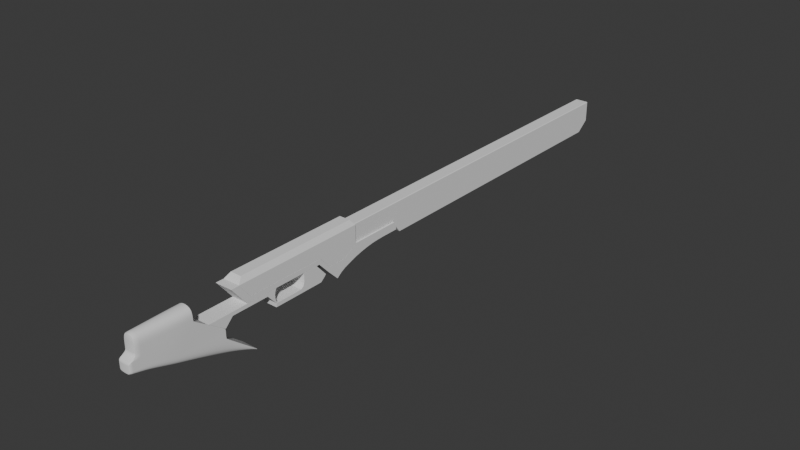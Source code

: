 # Source: Boltgun.blend  (saved by Blender 4.0.36; exported with 4.5.12 LTS)
import bpy
from mathutils import Matrix  # noqa: F401  (used for matrix-valued properties, if any)

bpy.ops.wm.read_factory_settings(use_empty=True)
scene = bpy.context.scene
scene.name = 'Scene'

# ---- world
world_world = bpy.data.worlds.new('World'); scene.world = world_world
world_world.use_nodes = True; world_world.node_tree.nodes.clear()
_N = world_world.node_tree.nodes; _L = world_world.node_tree.links
n0 = _N.new('ShaderNodeOutputWorld'); n0.name = 'World Output'; n0.location = (300, 300)
n1 = _N.new('ShaderNodeBackground'); n1.name = 'Background'; n1.location = (10, 300)
n1.inputs[0].default_value = (0.05088, 0.05088, 0.05088, 1.0)
_L.new(n1.outputs[0], n0.inputs[0])
n0.is_active_output = True
world_world.color = (0.05088, 0.05088, 0.05088)
world_world.use_sun_shadow = False
world_world.sun_shadow_jitter_overblur = 0.0

# ---- meshes
me_cube = bpy.data.meshes.new('Cube')
me_cube.from_pydata([(-0.04538, -0.1162, -0.08691), (-0.04538, -0.1816, 0.1181), (-0.04538, 1.865, -0.08691), (-0.04538, 1.954, 0.1181), (0.04538, -0.1162, -0.08691), (0.04538, -0.1816, 0.1181), (0.04538, 1.865, -0.08691), (0.04538, 1.954, 0.1181), (-0.04538, -0.1668, -0.01896), (-0.04538, 1.954, -0.01896), (0.04538, 1.954, -0.01896), (0.04538, -0.1668, -0.01896), (-0.04538, -0.1816, 0.00195), (-0.04538, 1.954, 0.00195), (0.04538, 1.954, 0.00195), (0.04538, -0.1816, 0.00195), (-0.04538, -0.5123, 0.00195), (-0.04538, -0.5123, 0.1181), (0.04538, -0.5123, 0.1181), (0.04538, -0.5123, 0.00195)], [], [(12, 1, 3, 13), (13, 3, 7, 14), (14, 7, 5, 15), (12, 15, 19, 16), (2, 6, 4, 0), (7, 3, 1, 5), (4, 11, 8, 0), (6, 10, 11, 4), (2, 9, 10, 6), (0, 8, 9, 2), (11, 15, 12, 8), (10, 14, 15, 11), (9, 13, 14, 10), (8, 12, 13, 9), (19, 18, 17, 16), (5, 1, 17, 18), (1, 12, 16, 17), (15, 5, 18, 19)])
me_cube.polygons.foreach_set('use_smooth', [True] * 18)
_uv = me_cube.uv_layers.new(name='UVMap')
_uv.uv.foreach_set('vector', [0.4834, 0.0, 0.625, 0.0, 0.625, 0.25, 0.4834, 0.25, 0.4834, 0.25, 0.625, 0.25, 0.625, 0.5, 0.4834, 0.5, 0.4834, 0.5, 0.625, 0.5, 0.625, 0.75, 0.4834, 0.75, 0.4834, 1.0, 0.4834, 0.75, 0.4834, 0.75, 0.4834, 1.0, 0.125, 0.5, 0.375, 0.5, 0.375, 0.75, 0.125, 0.75, 0.625, 0.5, 0.875, 0.5, 0.875, 0.75, 0.625, 0.75, 0.375, 0.75, 0.4579, 0.75, 0.4579, 1.0, 0.375, 1.0, 0.375, 0.5, 0.4579, 0.5, 0.4579, 0.75, 0.375, 0.75, 0.375, 0.25, 0.4579, 0.25, 0.4579, 0.5, 0.375, 0.5, 0.375, 0.0, 0.4579, 0.0, 0.4579, 0.25, 0.375, 0.25, 0.4579, 0.75, 0.4834, 0.75, 0.4834, 1.0, 0.4579, 1.0, 0.4579, 0.5, 0.4834, 0.5, 0.4834, 0.75, 0.4579, 0.75, 0.4579, 0.25, 0.4834, 0.25, 0.4834, 0.5, 0.4579, 0.5, 0.4579, 0.0, 0.4834, 0.0, 0.4834, 0.25, 0.4579, 0.25, 0.4834, 0.75, 0.625, 0.75, 0.625, 1.0, 0.4834, 1.0, 0.625, 0.75, 0.875, 0.75, 0.875, 0.75, 0.625, 0.75, 0.625, 0.0, 0.4834, 0.0, 0.4834, 0.0, 0.625, 0.0, 0.4834, 0.75, 0.625, 0.75, 0.625, 0.75, 0.4834, 0.75])
me_cube.update()
me_cube_001 = bpy.data.meshes.new('Cube.001')
me_cube_001.from_pydata([(-0.0561, -0.2024, 0.03169), (-0.03679, -0.2421, 0.1597), (-0.0561, 0.5975, 0.03169), (-0.03679, 0.5722, 0.1597), (0.0561, -0.2024, 0.03169), (0.03679, -0.2421, 0.1597), (0.0561, 0.5975, 0.03169), (0.03679, 0.5722, 0.1597), (-0.0561, -0.2759, 0.1267), (-0.0561, 0.5975, 0.1267), (0.0561, 0.5975, 0.1267), (0.0561, -0.2759, 0.1267), (-0.0561, 0.3107, 0.03169), (-0.03679, 0.2802, 0.1597), (0.0561, 0.3107, 0.03169), (0.03679, 0.2802, 0.1597), (0.0561, 0.2843, 0.1267), (-0.0561, 0.2843, 0.1267), (0.0561, 0.5975, 0.008881), (-0.0561, 0.5975, 0.008881), (0.0561, 0.3313, 0.008881), (-0.0561, 0.3313, 0.008881), (0.0561, 0.506, -0.04665), (-0.0561, 0.506, -0.04665), (0.0561, 0.3804, -0.04665), (-0.0561, 0.3804, -0.04665)], [], [(17, 13, 3, 9), (9, 3, 7, 10), (16, 15, 5, 11), (11, 5, 1, 8), (12, 14, 4, 0), (15, 13, 1, 5), (4, 11, 8, 0), (14, 16, 11, 4), (2, 9, 10, 6), (12, 17, 9, 2), (0, 8, 17, 12), (6, 10, 16, 14), (7, 3, 13, 15), (6, 14, 20, 18), (10, 7, 15, 16), (8, 1, 13, 17), (21, 19, 23, 25), (14, 12, 21, 20), (2, 6, 18, 19), (12, 2, 19, 21), (23, 22, 24, 25), (19, 18, 22, 23), (20, 21, 25, 24), (18, 20, 24, 22)])
me_cube_001.polygons.foreach_set('use_smooth', [True] * 24)
_uv = me_cube_001.uv_layers.new(name='UVMap')
_uv.uv.foreach_set('vector', [0.5565, 0.1604, 0.625, 0.1604, 0.625, 0.25, 0.5565, 0.25, 0.5565, 0.25, 0.625, 0.25, 0.625, 0.5, 0.5565, 0.5, 0.5565, 0.5896, 0.625, 0.5896, 0.625, 0.75, 0.5565, 0.75, 0.5565, 0.75, 0.625, 0.75, 0.625, 1.0, 0.5565, 1.0, 0.125, 0.5896, 0.375, 0.5896, 0.375, 0.75, 0.125, 0.75, 0.625, 0.5896, 0.875, 0.5896, 0.875, 0.75, 0.625, 0.75, 0.375, 0.75, 0.5565, 0.75, 0.5565, 1.0, 0.375, 1.0, 0.375, 0.5896, 0.5565, 0.5896, 0.5565, 0.75, 0.375, 0.75, 0.375, 0.25, 0.5565, 0.25, 0.5565, 0.5, 0.375, 0.5, 0.375, 0.1604, 0.5565, 0.1604, 0.5565, 0.25, 0.375, 0.25, 0.375, 0.0, 0.5565, 0.0, 0.5565, 0.1604, 0.375, 0.1604, 0.375, 0.5, 0.5565, 0.5, 0.5565, 0.5896, 0.375, 0.5896, 0.625, 0.5, 0.875, 0.5, 0.875, 0.5896, 0.625, 0.5896, 0.375, 0.5, 0.375, 0.5896, 0.375, 0.5896, 0.375, 0.5, 0.5565, 0.5, 0.625, 0.5, 0.625, 0.5896, 0.5565, 0.5896, 0.5565, 0.0, 0.625, 0.0, 0.625, 0.1604, 0.5565, 0.1604, 0.375, 0.1604, 0.375, 0.25, 0.375, 0.25, 0.375, 0.1604, 0.375, 0.5896, 0.125, 0.5896, 0.125, 0.5896, 0.375, 0.5896, 0.375, 0.25, 0.375, 0.5, 0.375, 0.5, 0.375, 0.25, 0.375, 0.1604, 0.375, 0.25, 0.375, 0.25, 0.375, 0.1604, 0.125, 0.5, 0.375, 0.5, 0.375, 0.5896, 0.125, 0.5896, 0.375, 0.25, 0.375, 0.5, 0.375, 0.5, 0.375, 0.25, 0.375, 0.5896, 0.125, 0.5896, 0.125, 0.5896, 0.375, 0.5896, 0.375, 0.5, 0.375, 0.5896, 0.375, 0.5896, 0.375, 0.5])
me_cube_001.update()
me_cube_002 = bpy.data.meshes.new('Cube.002')
me_cube_002.from_pydata([(-0.0561, -0.2024, 0.03169), (0.0561, -0.2024, 0.03169), (-0.0561, -0.2759, 0.1267), (0.0561, -0.2759, 0.1267), (-0.0561, 0.3107, 0.03169), (0.0561, 0.3107, 0.03169), (0.0561, 0.5975, 0.01051), (-0.0561, 0.5975, 0.01051), (0.0561, 0.34, -0.0009753), (-0.0561, 0.34, -0.0009753), (0.0561, 0.506, -0.04665), (-0.0561, 0.506, -0.04665), (0.0561, 0.3804, -0.04665), (-0.0561, 0.3804, -0.04665), (-0.05678, 0.303, -0.002217), (-0.0561, -0.2273, -0.0002276), (0.0561, -0.3296, 0.1267), (0.0561, -0.2273, -0.0002276), (-0.0561, -0.3296, 0.1267), (0.05543, 0.303, -0.002217), (0.0561, 0.5975, -0.07452), (-0.0561, 0.5975, -0.07452), (0.05583, 0.3321, -0.03405), (-0.05638, 0.3321, -0.03405), (0.0561, 0.506, -0.1064), (-0.0561, 0.506, -0.1064), (0.05607, 0.3765, -0.08187), (-0.05614, 0.3765, -0.08187), (0.0561, 0.4418, -0.04665), (-0.0561, 0.4418, -0.04665), (0.05609, 0.4418, -0.1481), (-0.05612, 0.4418, -0.1481), (0.0561, 0.4739, -0.04665), (0.0561, 0.4739, -0.1231), (-0.0561, 0.4739, -0.04665), (-0.05611, 0.4739, -0.1231), (-0.0561, 0.5517, -0.01888), (0.0561, 0.5517, -0.01888), (-0.0561, 0.5517, -0.09004), (0.0561, 0.5517, -0.09004), (0.0561, 0.9298, 0.01051), (-0.0561, 0.9298, 0.01051), (0.0561, 0.9298, -0.04273), (-0.0561, 0.9298, -0.04273), (-0.0561, 0.645, -0.06302), (-0.0561, 0.6924, -0.05372), (-0.0561, 0.7399, -0.04703), (-0.0561, 0.7874, -0.04389), (-0.0561, 0.8349, -0.04273), (-0.0561, 0.8823, -0.04273), (0.0561, 0.8823, -0.04273), (0.0561, 0.8349, -0.04273), (0.0561, 0.7874, -0.04389), (0.0561, 0.7399, -0.04703), (0.0561, 0.6924, -0.05372), (0.0561, 0.645, -0.06302), (0.0561, 0.8823, 0.01051), (0.0561, 0.8349, 0.01051), (0.0561, 0.7874, 0.01051), (0.0561, 0.7399, 0.01051), (0.0561, 0.6924, 0.01051), (0.0561, 0.645, 0.01051), (-0.0561, 0.8823, 0.01051), (-0.0561, 0.8349, 0.01051), (-0.0561, 0.7874, 0.01051), (-0.0561, 0.7399, 0.01051), (-0.0561, 0.6924, 0.01051), (-0.0561, 0.645, 0.01051), (0.0561, 0.9478, -0.01762), (-0.0561, 0.9478, -0.01762), (0.0561, 0.9478, -0.04273), (-0.0561, 0.9478, -0.04273)], [], [(4, 0, 1, 5), (1, 0, 2, 3), (5, 8, 9, 4), (29, 13, 12, 28), (36, 11, 10, 37), (8, 12, 13, 9), (14, 19, 17, 15), (17, 16, 18, 15), (19, 14, 23, 22), (31, 30, 26, 27), (38, 39, 24, 25), (22, 23, 27, 26), (3, 2, 18, 16), (28, 12, 26, 30), (5, 1, 17, 19), (34, 11, 25, 35), (50, 49, 43, 42), (0, 4, 14, 15), (36, 7, 21, 38), (1, 3, 16, 17), (9, 13, 27, 23), (8, 5, 19, 22), (37, 10, 24, 39), (4, 9, 23, 14), (2, 0, 15, 18), (12, 8, 22, 26), (13, 29, 31, 27), (32, 28, 30, 33), (35, 33, 30, 31), (34, 29, 28, 32), (11, 34, 32, 10), (25, 24, 33, 35), (10, 32, 33, 24), (29, 34, 35, 31), (6, 37, 39, 20), (11, 36, 38, 25), (21, 20, 39, 38), (7, 36, 37, 6), (42, 43, 71, 70), (56, 50, 42, 40), (62, 56, 40, 41), (49, 62, 41, 43), (21, 7, 67, 44), (44, 67, 66, 45), (45, 66, 65, 46), (46, 65, 64, 47), (47, 64, 63, 48), (48, 63, 62, 49), (7, 6, 61, 67), (67, 61, 60, 66), (66, 60, 59, 65), (65, 59, 58, 64), (64, 58, 57, 63), (63, 57, 56, 62), (6, 20, 55, 61), (61, 55, 54, 60), (60, 54, 53, 59), (59, 53, 52, 58), (58, 52, 51, 57), (57, 51, 50, 56), (20, 21, 44, 55), (55, 44, 45, 54), (54, 45, 46, 53), (53, 46, 47, 52), (52, 47, 48, 51), (51, 48, 49, 50), (69, 68, 70, 71), (40, 42, 70, 68), (41, 40, 68, 69), (43, 41, 69, 71)])
me_cube_002.polygons.foreach_set('use_smooth', [True] * 70)
_uv = me_cube_002.uv_layers.new(name='UVMap')
_uv.uv.foreach_set('vector', [0.125, 0.5896, 0.125, 0.75, 0.375, 0.75, 0.375, 0.5896, 0.375, 0.75, 0.375, 1.0, 0.5565, 1.0, 0.5565, 0.75, 0.375, 0.5896, 0.375, 0.5896, 0.125, 0.5896, 0.125, 0.5896, 0.125, 0.5448, 0.125, 0.5896, 0.375, 0.5896, 0.375, 0.5448, 0.375, 0.25, 0.375, 0.25, 0.375, 0.5, 0.375, 0.5, 0.375, 0.5896, 0.375, 0.5896, 0.125, 0.5896, 0.125, 0.5896, 0.125, 0.5896, 0.375, 0.5896, 0.375, 0.75, 0.125, 0.75, 0.375, 0.75, 0.5565, 0.75, 0.5565, 1.0, 0.375, 1.0, 0.375, 0.5896, 0.125, 0.5896, 0.125, 0.5896, 0.375, 0.5896, 0.125, 0.5448, 0.375, 0.5448, 0.375, 0.5896, 0.125, 0.5896, 0.375, 0.25, 0.375, 0.5, 0.375, 0.5, 0.375, 0.25, 0.375, 0.5896, 0.125, 0.5896, 0.125, 0.5896, 0.375, 0.5896, 0.5565, 0.75, 0.5565, 1.0, 0.5565, 1.0, 0.5565, 0.75, 0.375, 0.5448, 0.375, 0.5896, 0.375, 0.5896, 0.375, 0.5448, 0.375, 0.5896, 0.375, 0.75, 0.375, 0.75, 0.375, 0.5896, 0.125, 0.5224, 0.125, 0.5, 0.125, 0.5, 0.125, 0.5224, 0.375, 0.5, 0.375, 0.25, 0.375, 0.25, 0.375, 0.5, 0.125, 0.75, 0.125, 0.5896, 0.125, 0.5896, 0.125, 0.75, 0.375, 0.25, 0.375, 0.25, 0.375, 0.25, 0.375, 0.25, 0.375, 0.75, 0.5565, 0.75, 0.5565, 0.75, 0.375, 0.75, 0.125, 0.5896, 0.125, 0.5896, 0.125, 0.5896, 0.125, 0.5896, 0.375, 0.5896, 0.375, 0.5896, 0.375, 0.5896, 0.375, 0.5896, 0.375, 0.5, 0.375, 0.5, 0.375, 0.5, 0.375, 0.5, 0.125, 0.5896, 0.125, 0.5896, 0.125, 0.5896, 0.125, 0.5896, 0.5565, 1.0, 0.375, 1.0, 0.375, 1.0, 0.5565, 1.0, 0.375, 0.5896, 0.375, 0.5896, 0.375, 0.5896, 0.375, 0.5896, 0.125, 0.5896, 0.125, 0.5448, 0.125, 0.5448, 0.125, 0.5896, 0.375, 0.5224, 0.375, 0.5448, 0.375, 0.5448, 0.375, 0.5224, 0.125, 0.5224, 0.375, 0.5224, 0.375, 0.5448, 0.125, 0.5448, 0.125, 0.5224, 0.125, 0.5448, 0.375, 0.5448, 0.375, 0.5224, 0.125, 0.5, 0.125, 0.5224, 0.375, 0.5224, 0.375, 0.5, 0.125, 0.5, 0.375, 0.5, 0.375, 0.5224, 0.125, 0.5224, 0.375, 0.5, 0.375, 0.5224, 0.375, 0.5224, 0.375, 0.5, 0.125, 0.5448, 0.125, 0.5224, 0.125, 0.5224, 0.125, 0.5448, 0.375, 0.5, 0.375, 0.5, 0.375, 0.5, 0.375, 0.5, 0.375, 0.25, 0.375, 0.25, 0.375, 0.25, 0.375, 0.25, 0.375, 0.25, 0.375, 0.5, 0.375, 0.5, 0.375, 0.25, 0.375, 0.25, 0.375, 0.25, 0.375, 0.5, 0.375, 0.5, 0.375, 0.5, 0.375, 0.25, 0.375, 0.25, 0.375, 0.5, 0.375, 0.5, 0.375, 0.5, 0.375, 0.5, 0.375, 0.5, 0.375, 0.25, 0.375, 0.5, 0.375, 0.5, 0.375, 0.25, 0.375, 0.25, 0.375, 0.25, 0.375, 0.25, 0.375, 0.25, 0.375, 0.25, 0.375, 0.25, 0.375, 0.25, 0.375, 0.25, 0.375, 0.25, 0.375, 0.25, 0.375, 0.25, 0.375, 0.25, 0.375, 0.25, 0.375, 0.25, 0.375, 0.25, 0.375, 0.25, 0.375, 0.25, 0.375, 0.25, 0.375, 0.25, 0.375, 0.25, 0.375, 0.25, 0.375, 0.25, 0.375, 0.25, 0.375, 0.25, 0.375, 0.25, 0.375, 0.25, 0.375, 0.25, 0.375, 0.25, 0.375, 0.25, 0.375, 0.5, 0.375, 0.5, 0.375, 0.25, 0.375, 0.25, 0.375, 0.5, 0.375, 0.5, 0.375, 0.25, 0.375, 0.25, 0.375, 0.5, 0.375, 0.5, 0.375, 0.25, 0.375, 0.25, 0.375, 0.5, 0.375, 0.5, 0.375, 0.25, 0.375, 0.25, 0.375, 0.5, 0.375, 0.5, 0.375, 0.25, 0.375, 0.25, 0.375, 0.5, 0.375, 0.5, 0.375, 0.25, 0.375, 0.5, 0.375, 0.5, 0.375, 0.5, 0.375, 0.5, 0.375, 0.5, 0.375, 0.5, 0.375, 0.5, 0.375, 0.5, 0.375, 0.5, 0.375, 0.5, 0.375, 0.5, 0.375, 0.5, 0.375, 0.5, 0.375, 0.5, 0.375, 0.5, 0.375, 0.5, 0.375, 0.5, 0.375, 0.5, 0.375, 0.5, 0.375, 0.5, 0.375, 0.5, 0.375, 0.5, 0.375, 0.5, 0.375, 0.5, 0.375, 0.5, 0.375, 0.25, 0.375, 0.25, 0.375, 0.5, 0.375, 0.5, 0.375, 0.25, 0.375, 0.25, 0.375, 0.5, 0.375, 0.5, 0.375, 0.25, 0.375, 0.25, 0.375, 0.5, 0.375, 0.5, 0.375, 0.25, 0.375, 0.25, 0.375, 0.5, 0.375, 0.5, 0.375, 0.25, 0.375, 0.25, 0.375, 0.5, 0.375, 0.5, 0.375, 0.25, 0.375, 0.25, 0.375, 0.5, 0.375, 0.25, 0.375, 0.5, 0.375, 0.5, 0.375, 0.25, 0.375, 0.5, 0.375, 0.5, 0.375, 0.5, 0.375, 0.5, 0.375, 0.25, 0.375, 0.5, 0.375, 0.5, 0.375, 0.25, 0.375, 0.25, 0.375, 0.25, 0.375, 0.25, 0.375, 0.25])
me_cube_002.update()
me_cube_004 = bpy.data.meshes.new('Cube.004')
me_cube_004.from_pydata([(-0.04233, -0.165, -0.09076), (-0.04388, -0.165, 0.1438), (-0.05179, 0.3097, -0.2448), (-0.05403, 0.116, 0.1438), (0.04233, -0.165, -0.09076), (0.04388, -0.165, 0.1438), (0.05179, 0.3097, -0.2448), (0.05403, 0.116, 0.1438), (-0.04633, 0.02451, -0.1537), (-0.04499, -0.05854, -0.1268), (-0.04894, -0.05854, 0.1438), (-0.05238, 0.02451, 0.1438), (0.04499, -0.05854, -0.1268), (0.04633, 0.02451, -0.1537), (0.05238, 0.02451, 0.1438), (0.04894, -0.05854, 0.1438), (-0.04329, -0.165, -0.02806), (-0.04388, -0.165, 0.06097), (-0.05403, 0.116, 0.06098), (-0.05403, 0.3131, -0.07676), (0.05403, 0.116, 0.06098), (0.05403, 0.3131, -0.07676), (0.04388, -0.165, 0.06097), (0.04329, -0.165, -0.02806), (0.05238, 0.02451, 0.06098), (0.0506, 0.02451, -0.04228), (0.04894, -0.05854, 0.06098), (0.04782, -0.05854, -0.03198), (-0.04894, -0.05854, 0.06098), (-0.04782, -0.05854, -0.03198), (-0.05238, 0.02451, 0.06098), (-0.0506, 0.02451, -0.04228), (-0.04379, -0.11, -0.1093), (0.04645, -0.11, 0.1438), (-0.04645, -0.11, 0.1438), (0.04379, -0.11, -0.1093), (-0.04563, -0.11, -0.02806), (-0.04645, -0.11, 0.06097), (0.04563, -0.11, -0.02806), (0.04645, -0.11, 0.06097), (-0.04573, -0.01539, -0.141), (-0.05088, -0.01539, 0.1438), (0.04573, -0.01539, -0.141), (0.05088, -0.01539, 0.1438), (-0.04944, -0.01539, -0.03675), (-0.05088, -0.01539, 0.06098), (0.04944, -0.01539, -0.03675), (0.05088, -0.01539, 0.06098), (-0.05351, 0.06652, 0.1438), (0.04695, 0.06652, -0.1658), (-0.04695, 0.06652, -0.1658), (0.05351, 0.06652, 0.1438), (0.05138, 0.06652, -0.04961), (0.05351, 0.06652, 0.06098), (-0.05138, 0.06652, -0.04961), (-0.05351, 0.06652, 0.06098), (-0.04352, -0.165, -0.007894), (-0.05403, 0.2133, -0.007894), (0.05403, 0.2133, -0.007894), (0.04352, -0.165, -0.007894), (0.05155, 0.02451, -0.007894), (0.04831, -0.05854, -0.007894), (-0.04831, -0.05854, -0.007894), (-0.05155, 0.02451, -0.007894), (0.04595, -0.11, -0.007894), (-0.04595, -0.11, -0.007894), (0.05014, -0.01539, -0.007894), (-0.05014, -0.01539, -0.007894), (-0.0526, 0.06652, -0.007894), (0.0526, 0.06652, -0.007894), (-0.04379, -0.165, 0.02654), (-0.05403, 0.1647, 0.02654), (0.05403, 0.1647, 0.02654), (0.04379, -0.165, 0.02654), (0.05217, 0.02451, 0.02654), (0.04878, -0.05854, 0.02654), (-0.04878, -0.05854, 0.02654), (-0.05217, 0.02451, 0.02654), (0.04632, -0.11, 0.02654), (-0.04632, -0.11, 0.02654), (0.05069, -0.01539, 0.02654), (-0.05069, -0.01539, 0.02654), (-0.05327, 0.06652, 0.02654), (0.05327, 0.06652, 0.02654), (-0.04385, -0.165, 0.04376), (-0.05403, 0.1403, 0.04376), (0.05403, 0.1403, 0.04376), (0.04385, -0.165, 0.04376), (0.05233, 0.02451, 0.04376), (0.0489, -0.05854, 0.04376), (-0.0489, -0.05854, 0.04376), (-0.05233, 0.02451, 0.04376), (0.04641, -0.11, 0.04376), (-0.04641, -0.11, 0.04376), (0.05083, -0.01539, 0.04376), (-0.05083, -0.01539, 0.04376), (-0.05345, 0.06652, 0.04376), (0.05345, 0.06652, 0.04376), (-0.04387, -0.165, 0.05237), (-0.05403, 0.1282, 0.05237), (0.05403, 0.1282, 0.05237), (0.04387, -0.165, 0.05237), (0.05237, 0.02451, 0.05237), (0.04893, -0.05854, 0.05237), (-0.04893, -0.05854, 0.05237), (-0.05237, 0.02451, 0.05237), (0.04644, -0.11, 0.05237), (-0.04644, -0.11, 0.05237), (0.05086, -0.01539, 0.05237), (-0.05086, -0.01539, 0.05237), (-0.0535, 0.06652, 0.05237), (0.0535, 0.06652, 0.05237), (-0.04153, -0.2275, 0.06097), (-0.04153, -0.2275, 0.1438), (0.04121, -0.2275, -0.02806), (0.04085, -0.2275, -0.07461), (-0.04085, -0.2275, -0.07461), (0.04153, -0.2275, 0.1438), (-0.04121, -0.2275, -0.02806), (-0.04152, -0.2275, 0.05237), (0.04153, -0.2275, 0.06097), (0.04133, -0.2275, -0.007894), (-0.04133, -0.2275, -0.007894), (0.04148, -0.2275, 0.02654), (-0.04148, -0.2275, 0.02654), (0.04151, -0.2275, 0.04376), (-0.04151, -0.2275, 0.04376), (0.04152, -0.2275, 0.05237), (-0.05403, 0.3126, -0.1365), (0.05403, 0.3126, -0.1365), (0.04296, -0.165, -0.05183), (0.04876, 0.02451, -0.09285), (0.04676, -0.05854, -0.07225), (-0.04676, -0.05854, -0.07225), (-0.04876, 0.02451, -0.09285), (-0.04296, -0.165, -0.05183), (0.04497, -0.11, -0.0609), (-0.04497, -0.11, -0.0609), (0.04797, -0.01539, -0.08266), (-0.04797, -0.01539, -0.08266), (-0.04961, 0.06652, -0.1), (0.04961, 0.06652, -0.1), (0.04107, -0.2275, -0.0468), (-0.04107, -0.2275, -0.0468), (-0.05403, 0.5116, -0.2967), (-0.05403, 0.5111, -0.306), (0.05403, 0.5111, -0.306), (0.05403, 0.5116, -0.2967), (0.04037, -0.2693, -0.04047), (0.04031, -0.2693, -0.06162), (-0.04031, -0.2693, -0.06162), (-0.04037, -0.2693, -0.04047), (-0.0404, -0.2693, -0.02806), (0.04046, -0.2693, -0.007894), (0.0404, -0.2693, -0.02806), (-0.04046, -0.2693, -0.007894), (0.04048, -0.2693, 0.003946), (-0.04048, -0.2693, 0.003946), (-0.05403, 0.4121, -0.2166), (-0.05291, 0.4104, -0.2754), (0.05403, 0.4121, -0.2166), (0.05291, 0.4104, -0.2754)], [], [(55, 48, 3, 18), (18, 3, 7, 20), (39, 33, 5, 22), (56, 16, 118, 122), (32, 35, 4, 0), (33, 34, 1, 5), (51, 48, 11, 14), (43, 41, 10, 15), (50, 49, 13, 8), (40, 42, 12, 9), (53, 51, 14, 24), (47, 43, 15, 26), (37, 34, 10, 28), (45, 41, 11, 30), (139, 44, 31, 134), (109, 45, 30, 105), (137, 36, 29, 133), (107, 37, 28, 104), (138, 46, 27, 132), (108, 47, 26, 103), (141, 52, 25, 131), (111, 53, 24, 102), (22, 5, 117, 120), (87, 101, 127, 125), (136, 38, 23, 130), (106, 39, 22, 101), (128, 19, 21, 129), (99, 18, 20, 100), (140, 54, 19, 128), (110, 55, 18, 99), (103, 26, 39, 106), (132, 27, 38, 136), (98, 17, 37, 107), (135, 16, 36, 137), (17, 1, 34, 37), (15, 10, 34, 33), (9, 12, 35, 32), (26, 15, 33, 39), (102, 24, 47, 108), (131, 25, 46, 138), (104, 28, 45, 109), (133, 29, 44, 139), (28, 10, 41, 45), (24, 14, 43, 47), (8, 13, 42, 40), (14, 11, 41, 43), (105, 30, 55, 110), (134, 31, 54, 140), (100, 20, 53, 111), (129, 21, 52, 141), (20, 7, 51, 53), (2, 6, 49, 50), (7, 3, 48, 51), (30, 11, 48, 55), (21, 58, 69, 52), (31, 63, 68, 54), (29, 62, 67, 44), (25, 60, 66, 46), (16, 56, 65, 36), (27, 61, 64, 38), (54, 68, 57, 19), (19, 57, 58, 21), (38, 64, 59, 23), (5, 1, 113, 117), (52, 69, 60, 25), (46, 66, 61, 27), (36, 65, 62, 29), (44, 67, 63, 31), (58, 72, 83, 69), (63, 77, 82, 68), (62, 76, 81, 67), (60, 74, 80, 66), (56, 70, 79, 65), (61, 75, 78, 64), (68, 82, 71, 57), (57, 71, 72, 58), (64, 78, 73, 59), (70, 56, 122, 124), (69, 83, 74, 60), (66, 80, 75, 61), (65, 79, 76, 62), (67, 81, 77, 63), (72, 86, 97, 83), (77, 91, 96, 82), (76, 90, 95, 81), (74, 88, 94, 80), (70, 84, 93, 79), (75, 89, 92, 78), (82, 96, 85, 71), (71, 85, 86, 72), (78, 92, 87, 73), (0, 4, 115, 116), (83, 97, 88, 74), (80, 94, 89, 75), (79, 93, 90, 76), (81, 95, 91, 77), (86, 100, 111, 97), (91, 105, 110, 96), (90, 104, 109, 95), (88, 102, 108, 94), (84, 98, 107, 93), (89, 103, 106, 92), (96, 110, 99, 85), (85, 99, 100, 86), (92, 106, 101, 87), (101, 22, 120, 127), (97, 111, 102, 88), (94, 108, 103, 89), (93, 107, 104, 90), (95, 109, 105, 91), (120, 117, 113, 112), (124, 122, 155, 157), (127, 120, 112, 119), (143, 116, 150, 151), (116, 115, 149, 150), (123, 125, 126, 124), (125, 127, 119, 126), (23, 59, 121, 114), (135, 0, 116, 143), (73, 87, 125, 123), (17, 98, 119, 112), (98, 84, 126, 119), (59, 73, 123, 121), (1, 17, 112, 113), (84, 70, 124, 126), (130, 23, 114, 142), (4, 130, 142, 115), (16, 135, 143, 118), (142, 114, 154, 148), (6, 129, 141, 49), (8, 134, 140, 50), (9, 133, 139, 40), (13, 131, 138, 42), (0, 135, 137, 32), (12, 132, 136, 35), (50, 140, 128, 2), (159, 158, 144, 145), (35, 136, 130, 4), (49, 141, 131, 13), (42, 138, 132, 12), (32, 137, 133, 9), (40, 139, 134, 8), (145, 144, 147, 146), (158, 160, 147, 144), (160, 161, 146, 147), (161, 159, 145, 146), (148, 154, 152, 151), (154, 153, 155, 152), (153, 156, 157, 155), (149, 148, 151, 150), (122, 118, 152, 155), (114, 121, 153, 154), (118, 143, 151, 152), (121, 123, 156, 153), (115, 142, 148, 149), (123, 124, 157, 156), (6, 2, 159, 161), (129, 6, 161, 160), (128, 129, 160, 158), (2, 128, 158, 159)])
me_cube_004.polygons.foreach_set('use_smooth', [True] * 160)
_k = {(3, 7): 1.0, (3, 18): 1.0, (19, 57): 1.0, (7, 20): 1.0, (21, 58): 1.0, (19, 21): 0.62403, (18, 20): 0.40209, (57, 71): 1.0, (58, 72): 1.0, (71, 85): 1.0, (72, 86): 1.0, (85, 99): 1.0, (86, 100): 1.0, (18, 99): 1.0, (20, 100): 1.0, (112, 113): 0.39657, (113, 117): 0.39657, (112, 119): 0.39657, (117, 120): 0.39657, (123, 125): 0.39657, (124, 126): 0.39657, (125, 127): 0.39657, (119, 126): 0.39657, (120, 127): 0.39657, (19, 128): 1.0, (21, 129): 1.0, (128, 129): 0.62403, (144, 145): 1.0, (145, 146): 1.0, (146, 147): 1.0, (144, 147): 1.0, (144, 158): 1.0, (147, 160): 1.0, (148, 149): 0.39657, (149, 150): 0.39657, (151, 152): 0.39657, (153, 154): 0.39657, (152, 155): 0.39657, (153, 156): 0.39657, (155, 157): 0.39657, (148, 154): 0.39657, (150, 151): 0.39657, (124, 157): 0.39657, (123, 156): 0.39657, (128, 158): 1.0, (129, 160): 1.0}
me_cube_004.attributes.new('crease_edge', 'FLOAT', 'EDGE').data.foreach_set('value', [_k.get((min(e.vertices), max(e.vertices)), 0.0) for e in me_cube_004.edges])
_uv = me_cube_004.uv_layers.new(name='UVMap')
_uv.uv.foreach_set('vector', [0.5417, 0.2083, 0.625, 0.2083, 0.625, 0.25, 0.5417, 0.25, 0.5417, 0.25, 0.625, 0.25, 0.625, 0.5, 0.5417, 0.5, 0.5417, 0.7083, 0.625, 0.7083, 0.625, 0.75, 0.5417, 0.75, 0.5, 0.0, 0.4583, 0.0, 0.4583, 0.0, 0.5, 0.0, 0.125, 0.7083, 0.375, 0.7083, 0.375, 0.75, 0.125, 0.75, 0.625, 0.7083, 0.875, 0.7083, 0.875, 0.75, 0.625, 0.75, 0.625, 0.5417, 0.875, 0.5417, 0.875, 0.5833, 0.625, 0.5833, 0.625, 0.625, 0.875, 0.625, 0.875, 0.6667, 0.625, 0.6667, 0.125, 0.5417, 0.375, 0.5417, 0.375, 0.5833, 0.125, 0.5833, 0.125, 0.625, 0.375, 0.625, 0.375, 0.6667, 0.125, 0.6667, 0.5417, 0.5417, 0.625, 0.5417, 0.625, 0.5833, 0.5417, 0.5833, 0.5417, 0.625, 0.625, 0.625, 0.625, 0.6667, 0.5417, 0.6667, 0.5417, 0.04167, 0.625, 0.04167, 0.625, 0.08333, 0.5417, 0.08333, 0.5417, 0.125, 0.625, 0.125, 0.625, 0.1667, 0.5417, 0.1667, 0.4167, 0.125, 0.4583, 0.125, 0.4583, 0.1667, 0.4167, 0.1667, 0.5365, 0.125, 0.5417, 0.125, 0.5417, 0.1667, 0.5365, 0.1667, 0.4167, 0.04167, 0.4583, 0.04167, 0.4583, 0.08333, 0.4167, 0.08333, 0.5365, 0.04167, 0.5417, 0.04167, 0.5417, 0.08333, 0.5365, 0.08333, 0.4167, 0.625, 0.4583, 0.625, 0.4583, 0.6667, 0.4167, 0.6667, 0.5365, 0.625, 0.5417, 0.625, 0.5417, 0.6667, 0.5365, 0.6667, 0.4167, 0.5417, 0.4583, 0.5417, 0.4583, 0.5833, 0.4167, 0.5833, 0.5365, 0.5417, 0.5417, 0.5417, 0.5417, 0.5833, 0.5365, 0.5833, 0.5417, 0.75, 0.625, 0.75, 0.625, 0.75, 0.5417, 0.75, 0.5312, 0.75, 0.5365, 0.75, 0.5365, 0.75, 0.5312, 0.75, 0.4167, 0.7083, 0.4583, 0.7083, 0.4583, 0.75, 0.4167, 0.75, 0.5365, 0.7083, 0.5417, 0.7083, 0.5417, 0.75, 0.5365, 0.75, 0.4167, 0.25, 0.4583, 0.25, 0.4583, 0.5, 0.4167, 0.5, 0.5365, 0.25, 0.5417, 0.25, 0.5417, 0.5, 0.5365, 0.5, 0.4167, 0.2083, 0.4583, 0.2083, 0.4583, 0.25, 0.4167, 0.25, 0.5365, 0.2083, 0.5417, 0.2083, 0.5417, 0.25, 0.5365, 0.25, 0.5365, 0.6667, 0.5417, 0.6667, 0.5417, 0.7083, 0.5365, 0.7083, 0.4167, 0.6667, 0.4583, 0.6667, 0.4583, 0.7083, 0.4167, 0.7083, 0.5365, 0.0, 0.5417, 0.0, 0.5417, 0.04167, 0.5365, 0.04167, 0.4167, 0.0, 0.4583, 0.0, 0.4583, 0.04167, 0.4167, 0.04167, 0.5417, 0.0, 0.625, 0.0, 0.625, 0.04167, 0.5417, 0.04167, 0.625, 0.6667, 0.875, 0.6667, 0.875, 0.7083, 0.625, 0.7083, 0.125, 0.6667, 0.375, 0.6667, 0.375, 0.7083, 0.125, 0.7083, 0.5417, 0.6667, 0.625, 0.6667, 0.625, 0.7083, 0.5417, 0.7083, 0.5365, 0.5833, 0.5417, 0.5833, 0.5417, 0.625, 0.5365, 0.625, 0.4167, 0.5833, 0.4583, 0.5833, 0.4583, 0.625, 0.4167, 0.625, 0.5365, 0.08333, 0.5417, 0.08333, 0.5417, 0.125, 0.5365, 0.125, 0.4167, 0.08333, 0.4583, 0.08333, 0.4583, 0.125, 0.4167, 0.125, 0.5417, 0.08333, 0.625, 0.08333, 0.625, 0.125, 0.5417, 0.125, 0.5417, 0.5833, 0.625, 0.5833, 0.625, 0.625, 0.5417, 0.625, 0.125, 0.5833, 0.375, 0.5833, 0.375, 0.625, 0.125, 0.625, 0.625, 0.5833, 0.875, 0.5833, 0.875, 0.625, 0.625, 0.625, 0.5365, 0.1667, 0.5417, 0.1667, 0.5417, 0.2083, 0.5365, 0.2083, 0.4167, 0.1667, 0.4583, 0.1667, 0.4583, 0.2083, 0.4167, 0.2083, 0.5365, 0.5, 0.5417, 0.5, 0.5417, 0.5417, 0.5365, 0.5417, 0.4167, 0.5, 0.4583, 0.5, 0.4583, 0.5417, 0.4167, 0.5417, 0.5417, 0.5, 0.625, 0.5, 0.625, 0.5417, 0.5417, 0.5417, 0.125, 0.5, 0.375, 0.5, 0.375, 0.5417, 0.125, 0.5417, 0.625, 0.5, 0.875, 0.5, 0.875, 0.5417, 0.625, 0.5417, 0.5417, 0.1667, 0.625, 0.1667, 0.625, 0.2083, 0.5417, 0.2083, 0.4583, 0.5, 0.5, 0.5, 0.5, 0.5417, 0.4583, 0.5417, 0.4583, 0.1667, 0.5, 0.1667, 0.5, 0.2083, 0.4583, 0.2083, 0.4583, 0.08333, 0.5, 0.08333, 0.5, 0.125, 0.4583, 0.125, 0.4583, 0.5833, 0.5, 0.5833, 0.5, 0.625, 0.4583, 0.625, 0.4583, 0.0, 0.5, 0.0, 0.5, 0.04167, 0.4583, 0.04167, 0.4583, 0.6667, 0.5, 0.6667, 0.5, 0.7083, 0.4583, 0.7083, 0.4583, 0.2083, 0.5, 0.2083, 0.5, 0.25, 0.4583, 0.25, 0.4583, 0.25, 0.5, 0.25, 0.5, 0.5, 0.4583, 0.5, 0.4583, 0.7083, 0.5, 0.7083, 0.5, 0.75, 0.4583, 0.75, 0.625, 0.75, 0.875, 0.75, 0.875, 0.75, 0.625, 0.75, 0.4583, 0.5417, 0.5, 0.5417, 0.5, 0.5833, 0.4583, 0.5833, 0.4583, 0.625, 0.5, 0.625, 0.5, 0.6667, 0.4583, 0.6667, 0.4583, 0.04167, 0.5, 0.04167, 0.5, 0.08333, 0.4583, 0.08333, 0.4583, 0.125, 0.5, 0.125, 0.5, 0.1667, 0.4583, 0.1667, 0.5, 0.5, 0.5208, 0.5, 0.5208, 0.5417, 0.5, 0.5417, 0.5, 0.1667, 0.5208, 0.1667, 0.5208, 0.2083, 0.5, 0.2083, 0.5, 0.08333, 0.5208, 0.08333, 0.5208, 0.125, 0.5, 0.125, 0.5, 0.5833, 0.5208, 0.5833, 0.5208, 0.625, 0.5, 0.625, 0.5, 0.0, 0.5208, 0.0, 0.5208, 0.04167, 0.5, 0.04167, 0.5, 0.6667, 0.5208, 0.6667, 0.5208, 0.7083, 0.5, 0.7083, 0.5, 0.2083, 0.5208, 0.2083, 0.5208, 0.25, 0.5, 0.25, 0.5, 0.25, 0.5208, 0.25, 0.5208, 0.5, 0.5, 0.5, 0.5, 0.7083, 0.5208, 0.7083, 0.5208, 0.75, 0.5, 0.75, 0.5208, 0.0, 0.5, 0.0, 0.5, 0.0, 0.5208, 0.0, 0.5, 0.5417, 0.5208, 0.5417, 0.5208, 0.5833, 0.5, 0.5833, 0.5, 0.625, 0.5208, 0.625, 0.5208, 0.6667, 0.5, 0.6667, 0.5, 0.04167, 0.5208, 0.04167, 0.5208, 0.08333, 0.5, 0.08333, 0.5, 0.125, 0.5208, 0.125, 0.5208, 0.1667, 0.5, 0.1667, 0.5208, 0.5, 0.5312, 0.5, 0.5312, 0.5417, 0.5208, 0.5417, 0.5208, 0.1667, 0.5312, 0.1667, 0.5312, 0.2083, 0.5208, 0.2083, 0.5208, 0.08333, 0.5312, 0.08333, 0.5312, 0.125, 0.5208, 0.125, 0.5208, 0.5833, 0.5312, 0.5833, 0.5312, 0.625, 0.5208, 0.625, 0.5208, 0.0, 0.5312, 0.0, 0.5312, 0.04167, 0.5208, 0.04167, 0.5208, 0.6667, 0.5312, 0.6667, 0.5312, 0.7083, 0.5208, 0.7083, 0.5208, 0.2083, 0.5312, 0.2083, 0.5312, 0.25, 0.5208, 0.25, 0.5208, 0.25, 0.5312, 0.25, 0.5312, 0.5, 0.5208, 0.5, 0.5208, 0.7083, 0.5312, 0.7083, 0.5312, 0.75, 0.5208, 0.75, 0.125, 0.75, 0.375, 0.75, 0.375, 0.75, 0.125, 0.75, 0.5208, 0.5417, 0.5312, 0.5417, 0.5312, 0.5833, 0.5208, 0.5833, 0.5208, 0.625, 0.5312, 0.625, 0.5312, 0.6667, 0.5208, 0.6667, 0.5208, 0.04167, 0.5312, 0.04167, 0.5312, 0.08333, 0.5208, 0.08333, 0.5208, 0.125, 0.5312, 0.125, 0.5312, 0.1667, 0.5208, 0.1667, 0.5312, 0.5, 0.5365, 0.5, 0.5365, 0.5417, 0.5312, 0.5417, 0.5312, 0.1667, 0.5365, 0.1667, 0.5365, 0.2083, 0.5312, 0.2083, 0.5312, 0.08333, 0.5365, 0.08333, 0.5365, 0.125, 0.5312, 0.125, 0.5312, 0.5833, 0.5365, 0.5833, 0.5365, 0.625, 0.5312, 0.625, 0.5312, 0.0, 0.5365, 0.0, 0.5365, 0.04167, 0.5312, 0.04167, 0.5312, 0.6667, 0.5365, 0.6667, 0.5365, 0.7083, 0.5312, 0.7083, 0.5312, 0.2083, 0.5365, 0.2083, 0.5365, 0.25, 0.5312, 0.25, 0.5312, 0.25, 0.5365, 0.25, 0.5365, 0.5, 0.5312, 0.5, 0.5312, 0.7083, 0.5365, 0.7083, 0.5365, 0.75, 0.5312, 0.75, 0.5365, 0.75, 0.5417, 0.75, 0.5417, 0.75, 0.5365, 0.75, 0.5312, 0.5417, 0.5365, 0.5417, 0.5365, 0.5833, 0.5312, 0.5833, 0.5312, 0.625, 0.5365, 0.625, 0.5365, 0.6667, 0.5312, 0.6667, 0.5312, 0.04167, 0.5365, 0.04167, 0.5365, 0.08333, 0.5312, 0.08333, 0.5312, 0.125, 0.5365, 0.125, 0.5365, 0.1667, 0.5312, 0.1667, 0.5417, 0.75, 0.625, 0.75, 0.625, 1.0, 0.5417, 1.0, 0.5208, 0.0, 0.5, 0.0, 0.5, 0.0, 0.5208, 0.0, 0.5365, 0.75, 0.5417, 0.75, 0.5417, 1.0, 0.5365, 1.0, 0.4167, 0.0, 0.375, 0.0, 0.375, 0.0, 0.4167, 0.0, 0.125, 0.75, 0.375, 0.75, 0.375, 0.75, 0.125, 0.75, 0.5208, 0.75, 0.5312, 0.75, 0.5312, 1.0, 0.5208, 1.0, 0.5312, 0.75, 0.5365, 0.75, 0.5365, 1.0, 0.5312, 1.0, 0.4583, 0.75, 0.5, 0.75, 0.5, 0.75, 0.4583, 0.75, 0.4167, 0.0, 0.375, 0.0, 0.375, 0.0, 0.4167, 0.0, 0.5208, 0.75, 0.5312, 0.75, 0.5312, 0.75, 0.5208, 0.75, 0.5417, 0.0, 0.5365, 0.0, 0.5365, 0.0, 0.5417, 0.0, 0.5365, 0.0, 0.5312, 0.0, 0.5312, 0.0, 0.5365, 0.0, 0.5, 0.75, 0.5208, 0.75, 0.5208, 0.75, 0.5, 0.75, 0.625, 0.0, 0.5417, 0.0, 0.5417, 0.0, 0.625, 0.0, 0.5312, 0.0, 0.5208, 0.0, 0.5208, 0.0, 0.5312, 0.0, 0.4167, 0.75, 0.4583, 0.75, 0.4583, 0.75, 0.4167, 0.75, 0.375, 0.75, 0.4167, 0.75, 0.4167, 0.75, 0.375, 0.75, 0.4583, 0.0, 0.4167, 0.0, 0.4167, 0.0, 0.4583, 0.0, 0.4167, 0.75, 0.4583, 0.75, 0.4583, 0.75, 0.4167, 0.75, 0.375, 0.5, 0.4167, 0.5, 0.4167, 0.5417, 0.375, 0.5417, 0.375, 0.1667, 0.4167, 0.1667, 0.4167, 0.2083, 0.375, 0.2083, 0.375, 0.08333, 0.4167, 0.08333, 0.4167, 0.125, 0.375, 0.125, 0.375, 0.5833, 0.4167, 0.5833, 0.4167, 0.625, 0.375, 0.625, 0.375, 0.0, 0.4167, 0.0, 0.4167, 0.04167, 0.375, 0.04167, 0.375, 0.6667, 0.4167, 0.6667, 0.4167, 0.7083, 0.375, 0.7083, 0.375, 0.2083, 0.4167, 0.2083, 0.4167, 0.25, 0.375, 0.25, 0.375, 0.25, 0.4167, 0.25, 0.4167, 0.25, 0.375, 0.25, 0.375, 0.7083, 0.4167, 0.7083, 0.4167, 0.75, 0.375, 0.75, 0.375, 0.5417, 0.4167, 0.5417, 0.4167, 0.5833, 0.375, 0.5833, 0.375, 0.625, 0.4167, 0.625, 0.4167, 0.6667, 0.375, 0.6667, 0.375, 0.04167, 0.4167, 0.04167, 0.4167, 0.08333, 0.375, 0.08333, 0.375, 0.125, 0.4167, 0.125, 0.4167, 0.1667, 0.375, 0.1667, 0.375, 0.25, 0.4167, 0.25, 0.4167, 0.5, 0.375, 0.5, 0.4167, 0.25, 0.4167, 0.5, 0.4167, 0.5, 0.4167, 0.25, 0.4167, 0.5, 0.375, 0.5, 0.375, 0.5, 0.4167, 0.5, 0.375, 0.5, 0.125, 0.5, 0.125, 0.5, 0.375, 0.5, 0.4167, 0.75, 0.4583, 0.75, 0.4583, 1.0, 0.4167, 1.0, 0.4583, 0.75, 0.5, 0.75, 0.5, 1.0, 0.4583, 1.0, 0.5, 0.75, 0.5208, 0.75, 0.5208, 1.0, 0.5, 1.0, 0.375, 0.75, 0.4167, 0.75, 0.4167, 1.0, 0.375, 1.0, 0.5, 0.0, 0.4583, 0.0, 0.4583, 0.0, 0.5, 0.0, 0.4583, 0.75, 0.5, 0.75, 0.5, 0.75, 0.4583, 0.75, 0.4583, 0.0, 0.4167, 0.0, 0.4167, 0.0, 0.4583, 0.0, 0.5, 0.75, 0.5208, 0.75, 0.5208, 0.75, 0.5, 0.75, 0.375, 0.75, 0.4167, 0.75, 0.4167, 0.75, 0.375, 0.75, 0.5208, 0.75, 0.5208, 1.0, 0.5208, 1.0, 0.5208, 0.75, 0.375, 0.5, 0.125, 0.5, 0.125, 0.5, 0.375, 0.5, 0.4167, 0.5, 0.375, 0.5, 0.375, 0.5, 0.4167, 0.5, 0.4167, 0.25, 0.4167, 0.5, 0.4167, 0.5, 0.4167, 0.25, 0.375, 0.25, 0.4167, 0.25, 0.4167, 0.25, 0.375, 0.25])
me_cube_004.update()
me_cube_006 = bpy.data.meshes.new('Cube.006')
me_cube_006.from_pydata([(-0.0548, 0.1556, 0.009973), (-0.0548, 0.1819, 0.1255), (-0.0548, 0.3121, 0.009973), (-0.0548, 0.2813, 0.1255), (0.0555, 0.1556, 0.009973), (0.0555, 0.1819, 0.1255), (0.0555, 0.3121, 0.009973), (0.0555, 0.2813, 0.1255), (-0.0548, 0.1716, 0.04503), (-0.0548, 0.3518, 0.04503), (0.0555, 0.3518, 0.04503), (0.0555, 0.1716, 0.04503), (-0.0548, 0.1821, 0.07185), (-0.0548, 0.1835, 0.09867), (-0.0548, 0.3048, 0.09867), (-0.0548, 0.3283, 0.07185), (0.0555, 0.3048, 0.09867), (0.0555, 0.3283, 0.07185), (0.0555, 0.1835, 0.09867), (0.0555, 0.1821, 0.07185), (-0.0548, 0.34, 0.05844), (0.0555, 0.34, 0.05844), (0.0555, 0.179, 0.05844), (-0.0548, 0.179, 0.05844), (-0.0548, 0.3414, 0.03484), (0.0555, 0.3414, 0.03484), (0.0555, 0.1556, 0.03573), (-0.0548, 0.1556, 0.03573), (0.0555, -0.02893, 0.03573), (0.0555, -0.02894, 0.009973), (-0.0548, -0.02894, 0.009973), (-0.0548, -0.02893, 0.03573)], [], [(13, 1, 3, 14), (14, 3, 7, 16), (16, 7, 5, 18), (18, 5, 1, 13), (2, 6, 4, 0), (7, 3, 1, 5), (26, 11, 8, 27), (25, 10, 11, 26), (24, 9, 10, 25), (27, 8, 9, 24), (22, 19, 12, 23), (19, 18, 13, 12), (21, 17, 19, 22), (17, 16, 18, 19), (20, 15, 17, 21), (15, 14, 16, 17), (23, 12, 15, 20), (12, 13, 14, 15), (8, 23, 20, 9), (9, 20, 21, 10), (10, 21, 22, 11), (11, 22, 23, 8), (0, 27, 24, 2), (2, 24, 25, 6), (6, 25, 26, 4), (0, 4, 29, 30), (29, 28, 31, 30), (4, 26, 28, 29), (26, 27, 31, 28), (27, 0, 30, 31)])
me_cube_006.polygons.foreach_set('use_smooth', [True] * 30)
_uv = me_cube_006.uv_layers.new(name='UVMap')
_uv.uv.foreach_set('vector', [0.5833, 0.0, 0.625, 0.0, 0.625, 0.25, 0.5833, 0.25, 0.5833, 0.25, 0.625, 0.25, 0.625, 0.5, 0.5833, 0.5, 0.5833, 0.5, 0.625, 0.5, 0.625, 0.75, 0.5833, 0.75, 0.5833, 0.75, 0.625, 0.75, 0.625, 1.0, 0.5833, 1.0, 0.125, 0.5, 0.375, 0.5, 0.375, 0.75, 0.125, 0.75, 0.625, 0.5, 0.875, 0.5, 0.875, 0.75, 0.625, 0.75, 0.4673, 0.75, 0.5, 0.75, 0.5, 1.0, 0.4673, 1.0, 0.4673, 0.5, 0.5, 0.5, 0.5, 0.75, 0.4673, 0.75, 0.4673, 0.25, 0.5, 0.25, 0.5, 0.5, 0.4673, 0.5, 0.4673, 0.0, 0.5, 0.0, 0.5, 0.25, 0.4673, 0.25, 0.5208, 0.75, 0.5417, 0.75, 0.5417, 1.0, 0.5208, 1.0, 0.5417, 0.75, 0.5833, 0.75, 0.5833, 1.0, 0.5417, 1.0, 0.5208, 0.5, 0.5417, 0.5, 0.5417, 0.75, 0.5208, 0.75, 0.5417, 0.5, 0.5833, 0.5, 0.5833, 0.75, 0.5417, 0.75, 0.5208, 0.25, 0.5417, 0.25, 0.5417, 0.5, 0.5208, 0.5, 0.5417, 0.25, 0.5833, 0.25, 0.5833, 0.5, 0.5417, 0.5, 0.5208, 0.0, 0.5417, 0.0, 0.5417, 0.25, 0.5208, 0.25, 0.5417, 0.0, 0.5833, 0.0, 0.5833, 0.25, 0.5417, 0.25, 0.5, 0.0, 0.5208, 0.0, 0.5208, 0.25, 0.5, 0.25, 0.5, 0.25, 0.5208, 0.25, 0.5208, 0.5, 0.5, 0.5, 0.5, 0.5, 0.5208, 0.5, 0.5208, 0.75, 0.5, 0.75, 0.5, 0.75, 0.5208, 0.75, 0.5208, 1.0, 0.5, 1.0, 0.375, 0.0, 0.4673, 0.0, 0.4673, 0.25, 0.375, 0.25, 0.375, 0.25, 0.4673, 0.25, 0.4673, 0.5, 0.375, 0.5, 0.375, 0.5, 0.4673, 0.5, 0.4673, 0.75, 0.375, 0.75, 0.125, 0.75, 0.375, 0.75, 0.375, 0.75, 0.125, 0.75, 0.375, 0.75, 0.4673, 0.75, 0.4673, 1.0, 0.375, 1.0, 0.375, 0.75, 0.4673, 0.75, 0.4673, 0.75, 0.375, 0.75, 0.4673, 0.75, 0.4673, 1.0, 0.4673, 1.0, 0.4673, 0.75, 0.4673, 0.0, 0.375, 0.0, 0.375, 0.0, 0.4673, 0.0])
me_cube_006.update()
me_cube_008 = bpy.data.meshes.new('Cube.008')
me_cube_008.from_pydata([(-0.0555, -0.0555, -0.009361), (-0.0555, -0.0555, 0.01559), (-0.0555, 0.1888, -0.009361), (-0.0555, 0.1888, 0.01559), (0.0555, -0.0555, -0.009361), (0.0555, -0.0555, 0.01559), (0.0555, 0.1888, -0.009361), (0.0555, 0.1888, 0.01559), (-0.0555, -0.1069, -0.06052), (-0.0555, -0.1069, 0.01559), (0.0555, -0.1069, 0.01559), (0.0555, -0.1069, -0.06052), (-0.0555, -0.2168, 0.01559), (0.0555, -0.2168, 0.01559), (-0.0555, 0.2336, 0.01559), (-0.0555, 0.2452, -0.07433), (0.0555, 0.2452, -0.07433), (0.0555, 0.2336, 0.01559), (-0.0555, 0.2531, 0.01559), (-0.0555, 0.2531, -0.07433), (0.0555, 0.2531, -0.07433), (0.0555, 0.2531, 0.01559), (-0.0555, -0.0555, -0.004989), (-0.0555, -0.0555, -0.0006159), (-0.0555, -0.0555, 0.003757), (-0.0555, -0.0555, 0.00813), (-0.0555, 0.1888, 0.00813), (-0.0555, 0.1888, 0.003757), (-0.0555, 0.1888, -0.0006159), (-0.0555, 0.1888, -0.004989), (0.0555, 0.1888, 0.00813), (0.0555, 0.1888, 0.003757), (0.0555, 0.1888, -0.0006159), (0.0555, 0.1888, -0.004989), (0.0555, -0.0555, 0.00813), (0.0555, -0.0555, 0.003757), (0.0555, -0.0555, -0.0006159), (0.0555, -0.0555, -0.004989), (-0.0555, -0.1069, -0.04554), (-0.0555, -0.1069, -0.03103), (-0.0555, -0.1069, -0.01652), (-0.0555, -0.1069, -0.002008), (0.0555, -0.1069, -0.002008), (0.0555, -0.1069, -0.01652), (0.0555, -0.1069, -0.03103), (0.0555, -0.1069, -0.04554), (-0.0555, 0.2336, -0.004864), (-0.0555, 0.2336, -0.02223), (-0.0555, 0.2336, -0.0396), (-0.0555, 0.2381, -0.05697), (0.0555, 0.2336, -0.004864), (0.0555, 0.2336, -0.02223), (0.0555, 0.2336, -0.0396), (0.0555, 0.2381, -0.05697), (-0.0555, 0.2433, -0.004864), (-0.0555, 0.2403, -0.02223), (-0.0555, 0.2406, -0.0396), (-0.0555, 0.2439, -0.05697), (0.0555, 0.2433, -0.004864), (0.0555, 0.2403, -0.02223), (0.0555, 0.2406, -0.0396), (0.0555, 0.2439, -0.05697), (-0.03973, 0.26, -0.05655), (-0.03973, 0.2704, -0.07391), (0.03973, 0.2704, -0.07391), (-0.03973, 0.27, 0.01601), (0.03973, 0.27, 0.01601), (0.03973, 0.26, -0.05655), (-0.03973, 0.2594, -0.004445), (-0.03973, 0.2564, -0.02181), (-0.03973, 0.2567, -0.03918), (0.03973, 0.2594, -0.004445), (0.03973, 0.2564, -0.02181), (0.03973, 0.2567, -0.03918)], [], [(25, 1, 3, 26), (3, 14, 46, 26), (30, 7, 5, 34), (0, 4, 11, 8), (2, 6, 4, 0), (7, 3, 1, 5), (10, 9, 12, 13), (5, 1, 9, 10), (34, 5, 10, 42), (22, 0, 8, 38), (11, 45, 44, 43, 42, 10, 13), (8, 11, 13, 12), (9, 41, 40, 39, 38, 8, 12), (6, 16, 53, 33), (3, 7, 17, 14), (27, 26, 46, 47), (47, 46, 54, 55), (14, 18, 54, 46), (17, 21, 18, 14), (53, 16, 20, 61), (58, 59, 72, 71), (15, 19, 20, 16), (50, 58, 21, 17), (49, 48, 56, 57), (48, 47, 55, 56), (55, 54, 68, 69), (18, 21, 66, 65), (21, 58, 71, 66), (60, 61, 67, 73), (51, 59, 58, 50), (52, 60, 59, 51), (53, 61, 60, 52), (30, 31, 51, 50), (31, 32, 52, 51), (32, 33, 53, 52), (2, 15, 16, 6), (7, 30, 50, 17), (29, 28, 48, 49), (28, 27, 47, 48), (1, 25, 41, 9), (25, 24, 40, 41), (24, 23, 39, 40), (23, 22, 38, 39), (4, 37, 45, 11), (37, 36, 44, 45), (36, 35, 43, 44), (35, 34, 42, 43), (6, 33, 37, 4), (33, 32, 36, 37), (32, 31, 35, 36), (31, 30, 34, 35), (0, 22, 29, 2), (22, 23, 28, 29), (23, 24, 27, 28), (24, 25, 26, 27), (15, 49, 57, 19), (2, 29, 49, 15), (68, 65, 66, 71), (63, 62, 67, 64), (62, 70, 73, 67), (70, 69, 72, 73), (69, 68, 71, 72), (61, 20, 64, 67), (56, 55, 69, 70), (19, 57, 62, 63), (59, 60, 73, 72), (57, 56, 70, 62), (20, 19, 63, 64), (54, 18, 65, 68)])
me_cube_008.polygons.foreach_set('use_smooth', [True] * 69)
_uv = me_cube_008.uv_layers.new(name='UVMap')
_uv.uv.foreach_set('vector', [0.575, 0.0, 0.625, 0.0, 0.625, 0.25, 0.575, 0.25, 0.625, 0.25, 0.625, 0.25, 0.575, 0.25, 0.575, 0.25, 0.575, 0.5, 0.625, 0.5, 0.625, 0.75, 0.575, 0.75, 0.125, 0.75, 0.375, 0.75, 0.375, 0.75, 0.125, 0.75, 0.125, 0.5, 0.375, 0.5, 0.375, 0.75, 0.125, 0.75, 0.625, 0.5, 0.875, 0.5, 0.875, 0.75, 0.625, 0.75, 0.625, 0.75, 0.875, 0.75, 0.875, 0.75, 0.625, 0.75, 0.625, 0.75, 0.875, 0.75, 0.875, 0.75, 0.625, 0.75, 0.575, 0.75, 0.625, 0.75, 0.625, 0.75, 0.575, 0.75, 0.425, 0.0, 0.375, 0.0, 0.375, 0.0, 0.425, 0.0, 0.375, 0.75, 0.425, 0.75, 0.475, 0.75, 0.525, 0.75, 0.575, 0.75, 0.625, 0.75, 0.375, 0.75, 0.125, 0.75, 0.375, 0.75, 0.375, 0.75, 0.125, 0.75, 0.625, 0.0, 0.575, 0.0, 0.525, 0.0, 0.475, 0.0, 0.425, 0.0, 0.375, 0.0, 0.625, 0.0, 0.375, 0.5, 0.375, 0.5, 0.425, 0.5, 0.425, 0.5, 0.875, 0.5, 0.625, 0.5, 0.625, 0.5, 0.875, 0.5, 0.525, 0.25, 0.575, 0.25, 0.575, 0.25, 0.525, 0.25, 0.525, 0.25, 0.575, 0.25, 0.575, 0.25, 0.525, 0.25, 0.625, 0.25, 0.625, 0.25, 0.575, 0.25, 0.575, 0.25, 0.625, 0.5, 0.625, 0.5, 0.875, 0.5, 0.875, 0.5, 0.425, 0.5, 0.375, 0.5, 0.375, 0.5, 0.425, 0.5, 0.575, 0.5, 0.525, 0.5, 0.525, 0.5, 0.575, 0.5, 0.125, 0.5, 0.125, 0.5, 0.375, 0.5, 0.375, 0.5, 0.575, 0.5, 0.575, 0.5, 0.625, 0.5, 0.625, 0.5, 0.425, 0.25, 0.475, 0.25, 0.475, 0.25, 0.425, 0.25, 0.475, 0.25, 0.525, 0.25, 0.525, 0.25, 0.475, 0.25, 0.525, 0.25, 0.575, 0.25, 0.575, 0.25, 0.525, 0.25, 0.875, 0.5, 0.625, 0.5, 0.625, 0.5, 0.875, 0.5, 0.625, 0.5, 0.575, 0.5, 0.575, 0.5, 0.625, 0.5, 0.475, 0.5, 0.425, 0.5, 0.425, 0.5, 0.475, 0.5, 0.525, 0.5, 0.525, 0.5, 0.575, 0.5, 0.575, 0.5, 0.475, 0.5, 0.475, 0.5, 0.525, 0.5, 0.525, 0.5, 0.425, 0.5, 0.425, 0.5, 0.475, 0.5, 0.475, 0.5, 0.575, 0.5, 0.525, 0.5, 0.525, 0.5, 0.575, 0.5, 0.525, 0.5, 0.475, 0.5, 0.475, 0.5, 0.525, 0.5, 0.475, 0.5, 0.425, 0.5, 0.425, 0.5, 0.475, 0.5, 0.125, 0.5, 0.125, 0.5, 0.375, 0.5, 0.375, 0.5, 0.625, 0.5, 0.575, 0.5, 0.575, 0.5, 0.625, 0.5, 0.425, 0.25, 0.475, 0.25, 0.475, 0.25, 0.425, 0.25, 0.475, 0.25, 0.525, 0.25, 0.525, 0.25, 0.475, 0.25, 0.625, 0.0, 0.575, 0.0, 0.575, 0.0, 0.625, 0.0, 0.575, 0.0, 0.525, 0.0, 0.525, 0.0, 0.575, 0.0, 0.525, 0.0, 0.475, 0.0, 0.475, 0.0, 0.525, 0.0, 0.475, 0.0, 0.425, 0.0, 0.425, 0.0, 0.475, 0.0, 0.375, 0.75, 0.425, 0.75, 0.425, 0.75, 0.375, 0.75, 0.425, 0.75, 0.475, 0.75, 0.475, 0.75, 0.425, 0.75, 0.475, 0.75, 0.525, 0.75, 0.525, 0.75, 0.475, 0.75, 0.525, 0.75, 0.575, 0.75, 0.575, 0.75, 0.525, 0.75, 0.375, 0.5, 0.425, 0.5, 0.425, 0.75, 0.375, 0.75, 0.425, 0.5, 0.475, 0.5, 0.475, 0.75, 0.425, 0.75, 0.475, 0.5, 0.525, 0.5, 0.525, 0.75, 0.475, 0.75, 0.525, 0.5, 0.575, 0.5, 0.575, 0.75, 0.525, 0.75, 0.375, 0.0, 0.425, 0.0, 0.425, 0.25, 0.375, 0.25, 0.425, 0.0, 0.475, 0.0, 0.475, 0.25, 0.425, 0.25, 0.475, 0.0, 0.525, 0.0, 0.525, 0.25, 0.475, 0.25, 0.525, 0.0, 0.575, 0.0, 0.575, 0.25, 0.525, 0.25, 0.375, 0.25, 0.425, 0.25, 0.425, 0.25, 0.375, 0.25, 0.375, 0.25, 0.425, 0.25, 0.425, 0.25, 0.375, 0.25, 0.575, 0.25, 0.625, 0.25, 0.625, 0.5, 0.575, 0.5, 0.375, 0.25, 0.425, 0.25, 0.425, 0.5, 0.375, 0.5, 0.425, 0.25, 0.475, 0.25, 0.475, 0.5, 0.425, 0.5, 0.475, 0.25, 0.525, 0.25, 0.525, 0.5, 0.475, 0.5, 0.525, 0.25, 0.575, 0.25, 0.575, 0.5, 0.525, 0.5, 0.425, 0.5, 0.375, 0.5, 0.375, 0.5, 0.425, 0.5, 0.475, 0.25, 0.525, 0.25, 0.525, 0.25, 0.475, 0.25, 0.375, 0.25, 0.425, 0.25, 0.425, 0.25, 0.375, 0.25, 0.525, 0.5, 0.475, 0.5, 0.475, 0.5, 0.525, 0.5, 0.425, 0.25, 0.475, 0.25, 0.475, 0.25, 0.425, 0.25, 0.375, 0.5, 0.125, 0.5, 0.125, 0.5, 0.375, 0.5, 0.575, 0.25, 0.625, 0.25, 0.625, 0.25, 0.575, 0.25])
me_cube_008.update()

# ---- objects
ob_empty = bpy.data.objects.new('Empty', None)
ob_barrel = bpy.data.objects.new('Barrel', me_cube)
ob_upper_reciever = bpy.data.objects.new('Upper Reciever', me_cube_001)
ob_lower_reciever = bpy.data.objects.new('Lower Reciever', me_cube_002)
ob_cube = bpy.data.objects.new('Cube', me_cube_004)
ob_cube_001 = bpy.data.objects.new('Cube.001', me_cube_006)
ob_cube_002 = bpy.data.objects.new('Cube.002', me_cube_008)
ob_empty_001 = bpy.data.objects.new('Empty.001', None)

# ---- transforms, parenting, visibility, modifiers, constraints
ob_empty.location = (0.0, 0.0, 0.0)
ob_empty.rotation_euler = (1.571, 0.0, 1.571)
ob_empty.empty_display_type = 'IMAGE'
ob_empty.empty_display_size = 5.0
ob_barrel.location = (0.0, 0.0, 0.5951)
_m = ob_barrel.modifiers.new('Bevel', 'BEVEL')
_m.width = 0.005
_m.width_pct = 0.005
_m.segments = 2
_m.use_clamp_overlap = False
_m.harden_normals = True
_m.miter_outer = 'MITER_ARC'
ob_upper_reciever.location = (0.0, -1.11, 0.5866)
_m = ob_upper_reciever.modifiers.new('Bevel', 'BEVEL')
_m.width = 0.001
_m.width_pct = 0.001
_m.segments = 2
_m.use_clamp_overlap = False
_m.harden_normals = True
_m.miter_outer = 'MITER_ARC'
ob_lower_reciever.location = (0.0, -1.11, 0.5866)
_m = ob_lower_reciever.modifiers.new('Bevel', 'BEVEL')
_m.width = 0.001
_m.width_pct = 0.001
_m.segments = 2
_m.use_clamp_overlap = False
_m.harden_normals = True
_m.miter_outer = 'MITER_ARC'
ob_cube.location = (0.0, -1.804, 0.5866)
_m = ob_cube.modifiers.new('Subdivision', 'SUBSURF')
_m.levels = 4
_m = ob_cube.modifiers.new('Bevel', 'BEVEL')
_m.width = 0.001
_m.width_pct = 0.001
_m.segments = 2
_m.use_clamp_overlap = False
_m.harden_normals = True
ob_cube_001.location = (0.0, -1.11, 0.4605)
_m = ob_cube_001.modifiers.new('Bevel', 'BEVEL')
_m.width = 0.001
_m.width_pct = 0.001
_m.segments = 2
_m.use_clamp_overlap = False
_m.harden_normals = True
_m.miter_outer = 'MITER_ARC'
ob_cube_002.location = (0.0, -1.384, 0.5705)
_m = ob_cube_002.modifiers.new('Bevel', 'BEVEL')
_m.width = 0.001
_m.width_pct = 0.001
_m.segments = 2
_m.harden_normals = True
_m.miter_outer = 'MITER_ARC'
ob_empty_001.location = (0.0, 0.0, 2.382)
ob_empty_001.rotation_euler = (1.571, 0.0, 1.571)
ob_empty_001.empty_display_type = 'IMAGE'
ob_empty_001.empty_display_size = 5.0

# ---- collection membership
scene.collection.objects.link(ob_empty)
scene.collection.objects.link(ob_barrel)
scene.collection.objects.link(ob_upper_reciever)
scene.collection.objects.link(ob_lower_reciever)
scene.collection.objects.link(ob_cube)
scene.collection.objects.link(ob_cube_001)
scene.collection.objects.link(ob_cube_002)
scene.collection.objects.link(ob_empty_001)

# ---- scene / render settings (as saved in the file)
scene.frame_start = 1; scene.frame_end = 250; scene.frame_set(0)
scene.render.engine = 'BLENDER_EEVEE_NEXT'
scene.cycles.sampling_pattern = 'TABULATED_SOBOL'
bpy.context.view_layer.update()

# ---- added for rendering (the .blend has no active camera and no usable light): camera, sun
cam_auto = bpy.data.cameras.new('AutoCamera')
cam_auto.lens = 50.0
cam_auto.sensor_width = 36.0
cam_auto.clip_end = 1000.0
ob_auto_camera = bpy.data.objects.new('AutoCamera', cam_auto)
scene.collection.objects.link(ob_auto_camera)
ob_auto_camera.location = (3.75171, -4.56203, 3.51539)
ob_auto_camera.rotation_euler = (1.09748, -7.21219e-08, 0.694738)
scene.camera = ob_auto_camera
light_auto_sun = bpy.data.lights.new('AutoSun', 'SUN')
light_auto_sun.energy = 3.0
light_auto_sun.angle = 0.0523599
ob_auto_sun = bpy.data.objects.new('AutoSun', light_auto_sun)
scene.collection.objects.link(ob_auto_sun)
ob_auto_sun.rotation_euler = (0.872665, 0.174533, 0.523599)
bpy.context.view_layer.update()
